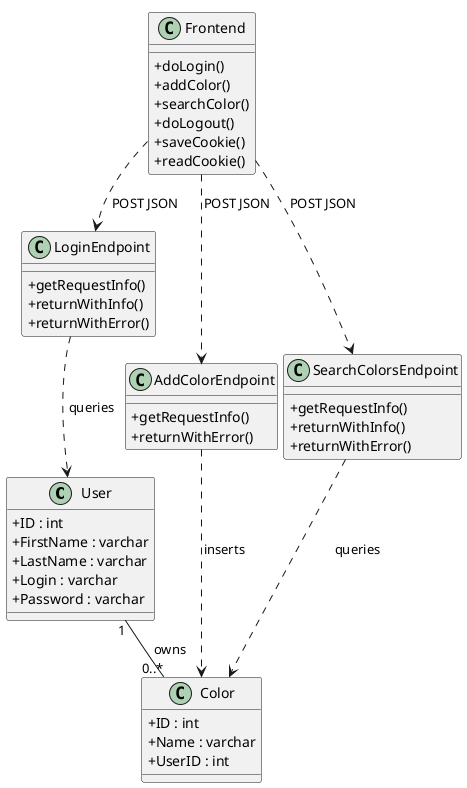

The diagram above was rendered by PlantUML. Its source (embedded in the PNG):
@startuml class
!pragma layout smetana
skinparam classAttributeIconSize 0

class User {
  +ID : int
  +FirstName : varchar
  +LastName : varchar
  +Login : varchar
  +Password : varchar
}

class Color {
  +ID : int
  +Name : varchar
  +UserID : int
}

class LoginEndpoint {
  +getRequestInfo()
  +returnWithInfo()
  +returnWithError()
}

class AddColorEndpoint {
  +getRequestInfo()
  +returnWithError()
}

class SearchColorsEndpoint {
  +getRequestInfo()
  +returnWithInfo()
  +returnWithError()
}

class Frontend {
  +doLogin()
  +addColor()
  +searchColor()
  +doLogout()
  +saveCookie()
  +readCookie()
}

User "1" -- "0..*" Color : owns >

LoginEndpoint ..> User : queries
AddColorEndpoint ..> Color : inserts
SearchColorsEndpoint ..> Color : queries

Frontend ..> LoginEndpoint : POST JSON
Frontend ..> AddColorEndpoint : POST JSON
Frontend ..> SearchColorsEndpoint : POST JSON
@enduml